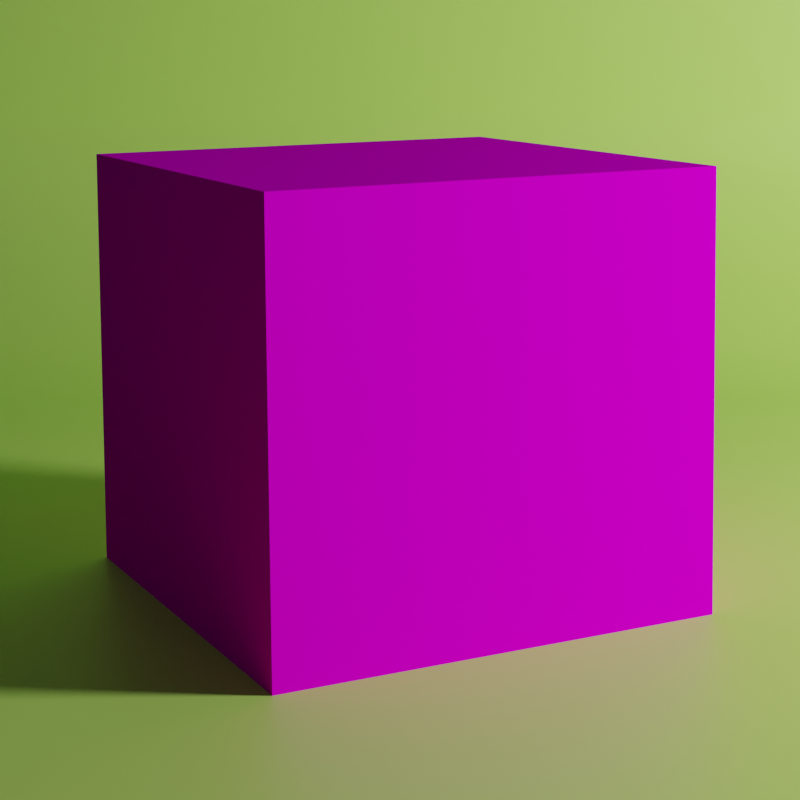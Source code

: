# Source: render.blend  (saved by Blender 2.93.21; exported with 4.5.12 LTS)
import bpy
from mathutils import Matrix  # noqa: F401  (used for matrix-valued properties, if any)

bpy.ops.wm.read_factory_settings(use_empty=True)
scene = bpy.context.scene
scene.name = 'Scene'

# ---- collections
col_collection = bpy.data.collections.new('Collection'); scene.collection.children.link(col_collection)

# ---- images (referenced by path relative to the original .blend; pixels are not part of the script)
import os
ASSET_DIR = os.environ.get("B2B_ASSET_DIR", "")  # directory of the original .blend (textures are referenced by path, not embedded)
HERE = os.path.dirname(os.path.abspath(__file__))  # packed textures are extracted next to this script under _unpacked/

def load_image(name, relpath, width, height, colorspace="sRGB"):
    """Load a texture the original file referenced (path relative to the .blend, or extracted next to this script)."""
    p = next((c for c in (os.path.join(HERE, relpath), os.path.join(ASSET_DIR, relpath)) if relpath and os.path.exists(c)), "")
    if p:
        img = bpy.data.images.load(p, check_existing=True)
        img.name = name
    else:  # same state as the original file: an image datablock whose file is absent (Cycles renders it pink)
        img = bpy.data.images.new(name, width, height)
        img.source = "FILE"
        img.filepath = "//" + (relpath or name)
    img.colorspace_settings.name = colorspace
    return img
img_skin2_png_010 = load_image('skin2.png.010', 'skin2.png', 1024, 1024, 'sRGB')
img_eye13_png_001 = load_image('eye13.png.001', 'eye13.png', 1024, 1024, 'sRGB')
img_hair8_png_003 = load_image('hair8.png.003', 'hair8.png', 1024, 1024, 'sRGB')

# ---- materials (node trees are filled in below, after node groups)
mat_head = bpy.data.materials.new('head')
mat_head.alpha_threshold = 0.05
mat_background = bpy.data.materials.new('background')

# ---- material node trees
mat_head.use_nodes = True; mat_head.node_tree.nodes.clear()
_N = mat_head.node_tree.nodes; _L = mat_head.node_tree.links
n0 = _N.new('ShaderNodeOutputMaterial'); n0.name = 'Material Output'; n0.location = (629, -92)
n1 = _N.new('ShaderNodeBsdfPrincipled'); n1.name = 'Principled BSDF'; n1.location = (-127, 205)
n1.distribution = 'GGX'
n1.subsurface_method = 'BURLEY'
n1.inputs[2].default_value = 1.0
n1.inputs[3].default_value = 1.45
n1.inputs[27].default_value = (0.0, 0.0, 0.0, 1.0)
n1.inputs[28].default_value = 1.0
n2 = _N.new('ShaderNodeTexImage'); n2.name = 'skin'; n2.location = (-440, 210)
n2.label = 'skin'
n2.image = img_skin2_png_010
n2.interpolation = 'Closest'
n2.extension = 'EXTEND'
n3 = _N.new('ShaderNodeBsdfDiffuse'); n3.name = 'Diffuse BSDF'; n3.location = (-89, -479)
n4 = _N.new('ShaderNodeBsdfDiffuse'); n4.name = 'Diffuse BSDF.001'; n4.location = (-137, -790)
n5 = _N.new('ShaderNodeTexImage'); n5.name = 'eye'; n5.location = (-459, -370)
n5.label = 'eye'
n5.image = img_eye13_png_001
n5.interpolation = 'Closest'
n5.extension = 'EXTEND'
n6 = _N.new('ShaderNodeMixShader'); n6.name = 'Mix Shader.001'; n6.location = (409, -340)
n7 = _N.new('ShaderNodeMixShader'); n7.name = 'Mix Shader'; n7.location = (124, -456)
n8 = _N.new('ShaderNodeTexImage'); n8.name = 'hair'; n8.location = (-507, -681)
n8.label = 'hair'
n8.image = img_hair8_png_003
n8.interpolation = 'Closest'
n8.extension = 'EXTEND'
_L.new(n2.outputs[0], n1.inputs[0])
_L.new(n2.outputs[1], n1.inputs[4])
_L.new(n7.outputs[0], n6.inputs[1])
_L.new(n1.outputs[0], n7.inputs[1])
_L.new(n3.outputs[0], n7.inputs[2])
_L.new(n5.outputs[0], n3.inputs[0])
_L.new(n5.outputs[1], n7.inputs[0])
_L.new(n8.outputs[0], n4.inputs[0])
_L.new(n6.outputs[0], n0.inputs[0])
_L.new(n4.outputs[0], n6.inputs[2])
_L.new(n8.outputs[1], n6.inputs[0])
n0.is_active_output = True
mat_background.use_nodes = True; mat_background.node_tree.nodes.clear()
_N = mat_background.node_tree.nodes; _L = mat_background.node_tree.links
n0 = _N.new('ShaderNodeBsdfPrincipled'); n0.name = 'Principled BSDF'; n0.location = (10, 300)
n0.distribution = 'GGX'
n0.subsurface_method = 'BURLEY'
n0.inputs[0].default_value = (0.5972, 1.0, 0.1812, 1.0)
n0.inputs[3].default_value = 1.45
n0.inputs[27].default_value = (0.0, 0.0, 0.0, 1.0)
n0.inputs[28].default_value = 1.0
n1 = _N.new('ShaderNodeOutputMaterial'); n1.name = 'Material Output'; n1.location = (300, 300)
_L.new(n0.outputs[0], n1.inputs[0])
n1.is_active_output = True

# ---- world
world_world = bpy.data.worlds.new('World'); scene.world = world_world
world_world.use_nodes = True; world_world.node_tree.nodes.clear()
_N = world_world.node_tree.nodes; _L = world_world.node_tree.links
n0 = _N.new('ShaderNodeOutputWorld'); n0.name = 'World Output'; n0.location = (300, 300)
n1 = _N.new('ShaderNodeBackground'); n1.name = 'Background'; n1.location = (10, 300)
n1.inputs[0].default_value = (0.05088, 0.05088, 0.05088, 1.0)
_L.new(n1.outputs[0], n0.inputs[0])
n0.is_active_output = True
world_world.color = (0.05088, 0.05088, 0.05088)
world_world.use_sun_shadow = False
world_world.sun_shadow_jitter_overblur = 0.0

# ---- cameras
cam_camera_007 = bpy.data.cameras.new('camera.007')
cam_camera_007.clip_start = 0.001
cam_camera_007.clip_end = 100.0
cam_camera_007.lens = 85.0
cam_camera_007.ortho_scale = 7.314
cam_camera_007.shift_y = -0.25

# ---- lights
light_point_001 = bpy.data.lights.new('Point.001', 'POINT')
light_point_001.transmission_factor = 0.0
light_point_001.energy = 500.0
light_point_001.shadow_soft_size = 0.25
light_point_001.shadow_maximum_resolution = 0.006
light_point_001.use_absolute_resolution = True

# ---- meshes
me_mesh_1_001 = bpy.data.meshes.new('Mesh_1.001')
me_mesh_1_001.from_pydata([(0.2812, -0.2812, 2.031), (0.2812, 0.2812, 2.031), (0.2812, -0.2812, 1.469), (0.2812, 0.2812, 1.469), (-0.2812, 0.2812, 2.031), (-0.2812, -0.2812, 2.031), (-0.2812, 0.2812, 1.469), (-0.2812, -0.2812, 1.469), (-0.2812, 0.2812, 2.031), (0.2812, 0.2812, 2.031), (-0.2812, -0.2812, 2.031), (0.2812, -0.2812, 2.031), (-0.2812, -0.2812, 1.469), (0.2812, -0.2812, 1.469), (-0.2812, 0.2812, 1.469), (0.2812, 0.2812, 1.469), (-0.2812, -0.2812, 2.031), (0.2812, -0.2812, 2.031), (-0.2812, -0.2812, 1.469), (0.2812, -0.2812, 1.469), (0.2812, 0.2812, 2.031), (-0.2812, 0.2812, 2.031), (0.2812, 0.2812, 1.469), (-0.2812, 0.2812, 1.469)], [], [(0, 2, 1), (2, 3, 1), (4, 6, 5), (6, 7, 5), (8, 10, 9), (10, 11, 9), (12, 14, 13), (14, 15, 13), (16, 18, 17), (18, 19, 17), (20, 22, 21), (22, 23, 21)])
_uv = me_mesh_1_001.uv_layers.new(name='UVMap')
_uv.uv.foreach_set('vector', [0.5002, 0.8748, 0.5002, 0.7502, 0.6248, 0.8748, 0.5002, 0.7502, 0.6248, 0.7502, 0.6248, 0.8748, 0.7502, 0.8748, 0.7502, 0.7502, 0.8748, 0.8748, 0.7502, 0.7502, 0.8748, 0.7502, 0.8748, 0.8748, 0.7498, 0.8752, 0.7498, 0.9998, 0.6252, 0.8752, 0.7498, 0.9998, 0.6252, 0.9998, 0.6252, 0.8752, 0.8748, 0.9998, 0.8748, 0.8752, 0.7502, 0.9998, 0.8748, 0.8752, 0.7502, 0.8752, 0.7502, 0.9998, 0.8752, 0.8748, 0.8752, 0.7502, 0.9998, 0.8748, 0.8752, 0.7502, 0.9998, 0.7502, 0.9998, 0.8748, 0.6252, 0.8748, 0.6252, 0.7502, 0.7498, 0.8748, 0.6252, 0.7502, 0.7498, 0.7502, 0.7498, 0.8748])
me_mesh_1_001.materials.append(mat_head)
me_mesh_1_001.use_remesh_fix_poles = True
me_mesh_1_001.use_remesh_preserve_attributes = False
me_mesh_1_001.update()
me_mesh_1_001.normals_split_custom_set([tuple(v) for v in zip(*[iter([1.0, 0.0, 0.0, 1.0, 0.0, 0.0, 1.0, 0.0, 0.0, 1.0, 0.0, 0.0, 1.0, 0.0, 0.0, 1.0, 0.0, 0.0, -1.0, 0.0, 0.0, -1.0, 0.0, 0.0, -1.0, 0.0, 0.0, -1.0, 0.0, 0.0, -1.0, 0.0, 0.0, -1.0, 0.0, 0.0, 0.0, 0.0, 1.0, 0.0, 0.0, 1.0, 0.0, 0.0, 1.0, 0.0, 0.0, 1.0, 0.0, 0.0, 1.0, 0.0, 0.0, 1.0, 0.0, 0.0, -1.0, 0.0, 0.0, -1.0, 0.0, 0.0, -1.0, 0.0, 0.0, -1.0, 0.0, 0.0, -1.0, 0.0, 0.0, -1.0, 0.0, -1.0, 0.0, 0.0, -1.0, 0.0, 0.0, -1.0, 0.0, 0.0, -1.0, 0.0, 0.0, -1.0, 0.0, 0.0, -1.0, 0.0, 0.0, 1.0, 0.0, 0.0, 1.0, 0.0, 0.0, 1.0, 0.0, 0.0, 1.0, 0.0, 0.0, 1.0, 0.0, 0.0, 1.0, 0.0])] * 3)])
me_mesh_0_001 = bpy.data.meshes.new('Mesh_0.001')
me_mesh_0_001.from_pydata([(0.25, -0.25, 2.0), (0.25, 0.25, 2.0), (0.25, -0.25, 1.5), (0.25, 0.25, 1.5), (-0.25, 0.25, 2.0), (-0.25, -0.25, 2.0), (-0.25, 0.25, 1.5), (-0.25, -0.25, 1.5), (-0.25, 0.25, 2.0), (0.25, 0.25, 2.0), (-0.25, -0.25, 2.0), (0.25, -0.25, 2.0), (-0.25, -0.25, 1.5), (0.25, -0.25, 1.5), (-0.25, 0.25, 1.5), (0.25, 0.25, 1.5), (-0.25, -0.25, 2.0), (0.25, -0.25, 2.0), (-0.25, -0.25, 1.5), (0.25, -0.25, 1.5), (0.25, 0.25, 2.0), (-0.25, 0.25, 2.0), (0.25, 0.25, 1.5), (-0.25, 0.25, 1.5)], [], [(0, 2, 1), (2, 3, 1), (4, 6, 5), (6, 7, 5), (8, 10, 9), (10, 11, 9), (12, 14, 13), (14, 15, 13), (16, 18, 17), (18, 19, 17), (20, 22, 21), (22, 23, 21)])
_uv = me_mesh_0_001.uv_layers.new(name='UVMap')
_uv.uv.foreach_set('vector', [0.0002441, 0.8748, 0.0002441, 0.7502, 0.1248, 0.8748, 0.0002441, 0.7502, 0.1248, 0.7502, 0.1248, 0.8748, 0.2502, 0.8748, 0.2502, 0.7502, 0.3748, 0.8748, 0.2502, 0.7502, 0.3748, 0.7502, 0.3748, 0.8748, 0.2498, 0.8752, 0.2498, 0.9998, 0.1252, 0.8752, 0.2498, 0.9998, 0.1252, 0.9998, 0.1252, 0.8752, 0.3748, 0.9998, 0.3748, 0.8752, 0.2502, 0.9998, 0.3748, 0.8752, 0.2502, 0.8752, 0.2502, 0.9998, 0.3752, 0.8748, 0.3752, 0.7502, 0.4998, 0.8748, 0.3752, 0.7502, 0.4998, 0.7502, 0.4998, 0.8748, 0.1252, 0.8748, 0.1252, 0.7502, 0.2498, 0.8748, 0.1252, 0.7502, 0.2498, 0.7502, 0.2498, 0.8748])
me_mesh_0_001.materials.append(mat_head)
me_mesh_0_001.use_remesh_fix_poles = True
me_mesh_0_001.use_remesh_preserve_attributes = False
me_mesh_0_001.update()
me_mesh_0_001.normals_split_custom_set([tuple(v) for v in zip(*[iter([1.0, 0.0, 0.0, 1.0, 0.0, 0.0, 1.0, 0.0, 0.0, 1.0, 0.0, 0.0, 1.0, 0.0, 0.0, 1.0, 0.0, 0.0, -1.0, 0.0, 0.0, -1.0, 0.0, 0.0, -1.0, 0.0, 0.0, -1.0, 0.0, 0.0, -1.0, 0.0, 0.0, -1.0, 0.0, 0.0, 0.0, 0.0, 1.0, 0.0, 0.0, 1.0, 0.0, 0.0, 1.0, 0.0, 0.0, 1.0, 0.0, 0.0, 1.0, 0.0, 0.0, 1.0, 0.0, 0.0, -1.0, 0.0, 0.0, -1.0, 0.0, 0.0, -1.0, 0.0, 0.0, -1.0, 0.0, 0.0, -1.0, 0.0, 0.0, -1.0, 0.0, -1.0, 0.0, 0.0, -1.0, 0.0, 0.0, -1.0, 0.0, 0.0, -1.0, 0.0, 0.0, -1.0, 0.0, 0.0, -1.0, 0.0, 0.0, 1.0, 0.0, 0.0, 1.0, 0.0, 0.0, 1.0, 0.0, 0.0, 1.0, 0.0, 0.0, 1.0, 0.0, 0.0, 1.0, 0.0])] * 3)])
me_plane_001 = bpy.data.meshes.new('Plane.001')
me_plane_001.from_pydata([(-1.0, -1.0, 0.0), (1.0, -1.0, 0.0), (-1.0, 1.0, 0.0), (1.0, 1.0, 0.0), (-1.0, -1.0, 1.936), (1.0, -1.0, 1.936)], [], [(0, 1, 3, 2), (1, 0, 4, 5)])
_uv = me_plane_001.uv_layers.new(name='UVMap')
_uv.uv.foreach_set('vector', [0.0, 0.0, 1.0, 0.0, 1.0, 1.0, 0.0, 1.0, 1.0, 0.0, 0.0, 0.0, 0.0, 0.0, 1.0, 0.0])
me_plane_001.materials.append(mat_background)
me_plane_001.use_remesh_fix_poles = True
me_plane_001.use_remesh_preserve_attributes = False
me_plane_001.update()

# ---- objects
ob_camera = bpy.data.objects.new('Camera', cam_camera_007)
ob_hat_layer = bpy.data.objects.new('Hat Layer', me_mesh_1_001)
ob_head = bpy.data.objects.new('Head', None)
ob_head_001 = bpy.data.objects.new('Head.001', me_mesh_0_001)
ob_node_3 = bpy.data.objects.new('Node_3', None)
ob_point = bpy.data.objects.new('Point', light_point_001)
ob_plane = bpy.data.objects.new('Plane', me_plane_001)

# ---- transforms, parenting, visibility, modifiers, constraints
ob_camera.location = (-0.03, 2.303, 2.032)
ob_camera.rotation_euler = (-1.676, 3.133, 0.006978)
ob_camera.scale = (1.0, 1.0, 1.0)
ob_camera.lock_rotations_4d = False
ob_camera.empty_display_type = 'ARROWS'
ob_camera.color = (0.0, 0.0, 0.0, 0.0)
ob_camera.display_type = 'WIRE'
ob_camera.lineart.crease_threshold = 0.0
ob_hat_layer.parent = ob_head
ob_hat_layer.location = (0.0009304, 0.0007709, -1.5)
ob_hat_layer.rotation_mode = 'QUATERNION'
ob_hat_layer.rotation_quaternion = (1.0, 0.0, 0.0, 0.0)
ob_hat_layer.scale = (1.004, 1.004, 1.004)
ob_head.parent = ob_node_3
ob_head.location = (0.0, 0.0, 1.5)
ob_head.rotation_mode = 'QUATERNION'
ob_head.rotation_quaternion = (1.0, 0.0, 0.0, 0.0)
ob_head_001.parent = ob_head
ob_head_001.location = (0.0009304, 0.0007709, -1.5)
ob_head_001.rotation_mode = 'QUATERNION'
ob_head_001.rotation_quaternion = (1.0, 0.0, 0.0, 0.0)
ob_head_001.scale = (1.004, 1.004, 1.004)
ob_node_3.location = (0.0, 0.0, -0.2005)
ob_node_3.rotation_mode = 'QUATERNION'
ob_node_3.rotation_quaternion = (1.439, 0.0, 0.0, 0.3449)
ob_point.location = (-2.737, 0.4999, 2.353)
ob_plane.location = (0.0, -0.3706, 1.305)
ob_plane.scale = (1.559, 1.43, 1.0)
_m = ob_plane.modifiers.new('Bevel', 'BEVEL')
_m.width = 0.49
_m.width_pct = 0.49
_m.segments = 100
_m.angle_limit = 0.0

# ---- collection membership
col_collection.objects.link(ob_camera)
col_collection.objects.link(ob_hat_layer)
col_collection.objects.link(ob_head)
col_collection.objects.link(ob_head_001)
col_collection.objects.link(ob_node_3)
col_collection.objects.link(ob_point)
col_collection.objects.link(ob_plane)

# ---- scene / render settings (as saved in the file)
scene.camera = ob_camera
scene.frame_start = 1; scene.frame_end = 250; scene.frame_set(2)
scene.render.engine = 'CYCLES'
scene.render.resolution_x = 1024
scene.render.resolution_y = 1024
scene.render.film_transparent = True
scene.render.hair_type = 'STRIP'
scene.render.hair_subdiv = 3
scene.cycles.use_denoising = False
scene.cycles.samples = 100
scene.cycles.sampling_pattern = 'TABULATED_SOBOL'
scene.cycles.use_light_tree = False
scene.view_settings.view_transform = 'Filmic'
scene.view_settings.exposure = -0.7143
bpy.context.view_layer.update()
